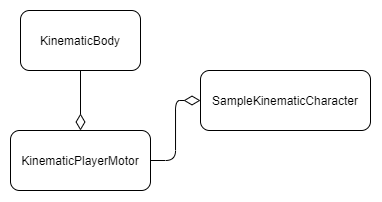

The diagram above was exported from draw.io. Its source (the exported page's mxGraphModel, read from the mxfile embedded in the PNG):
<mxGraphModel dx="716" dy="406" grid="1" gridSize="10" guides="1" tooltips="1" connect="1" arrows="1" fold="1" page="1" pageScale="1" pageWidth="827" pageHeight="1169" math="0" shadow="0">
  <root>
    <mxCell id="WIyWlLk6GJQsqaUBKTNV-0" />
    <mxCell id="WIyWlLk6GJQsqaUBKTNV-1" parent="WIyWlLk6GJQsqaUBKTNV-0" />
    <mxCell id="Vzj2mMPMC98a6GFaJ0R9-0" value="KinematicBody" style="rounded=1;whiteSpace=wrap;html=1;" vertex="1" parent="WIyWlLk6GJQsqaUBKTNV-1">
      <mxGeometry x="40" y="40" width="120" height="60" as="geometry" />
    </mxCell>
    <mxCell id="Vzj2mMPMC98a6GFaJ0R9-1" value="KinematicPlayerMotor" style="rounded=1;whiteSpace=wrap;html=1;" vertex="1" parent="WIyWlLk6GJQsqaUBKTNV-1">
      <mxGeometry x="30" y="160" width="140" height="60" as="geometry" />
    </mxCell>
    <mxCell id="Vzj2mMPMC98a6GFaJ0R9-2" value="SampleKinematicCharacter" style="rounded=1;whiteSpace=wrap;html=1;" vertex="1" parent="WIyWlLk6GJQsqaUBKTNV-1">
      <mxGeometry x="220" y="100" width="170" height="60" as="geometry" />
    </mxCell>
    <mxCell id="Vzj2mMPMC98a6GFaJ0R9-8" value="" style="endArrow=none;html=1;endSize=12;startArrow=diamondThin;startSize=14;startFill=0;edgeStyle=orthogonalEdgeStyle;align=left;verticalAlign=bottom;exitX=0.5;exitY=0;exitDx=0;exitDy=0;entryX=0.5;entryY=1;entryDx=0;entryDy=0;endFill=0;" edge="1" parent="WIyWlLk6GJQsqaUBKTNV-1" source="Vzj2mMPMC98a6GFaJ0R9-1" target="Vzj2mMPMC98a6GFaJ0R9-0">
      <mxGeometry x="-0.8" y="-10" relative="1" as="geometry">
        <mxPoint x="110" y="150" as="sourcePoint" />
        <mxPoint x="270" y="150" as="targetPoint" />
        <mxPoint as="offset" />
      </mxGeometry>
    </mxCell>
    <mxCell id="Vzj2mMPMC98a6GFaJ0R9-9" value="" style="endArrow=none;html=1;endSize=12;startArrow=diamondThin;startSize=14;startFill=0;edgeStyle=orthogonalEdgeStyle;align=left;verticalAlign=bottom;exitX=0;exitY=0.5;exitDx=0;exitDy=0;entryX=1;entryY=0.5;entryDx=0;entryDy=0;endFill=0;" edge="1" parent="WIyWlLk6GJQsqaUBKTNV-1" source="Vzj2mMPMC98a6GFaJ0R9-2" target="Vzj2mMPMC98a6GFaJ0R9-1">
      <mxGeometry y="10" relative="1" as="geometry">
        <mxPoint x="70" y="300" as="sourcePoint" />
        <mxPoint x="230" y="300" as="targetPoint" />
        <mxPoint as="offset" />
      </mxGeometry>
    </mxCell>
  </root>
</mxGraphModel>